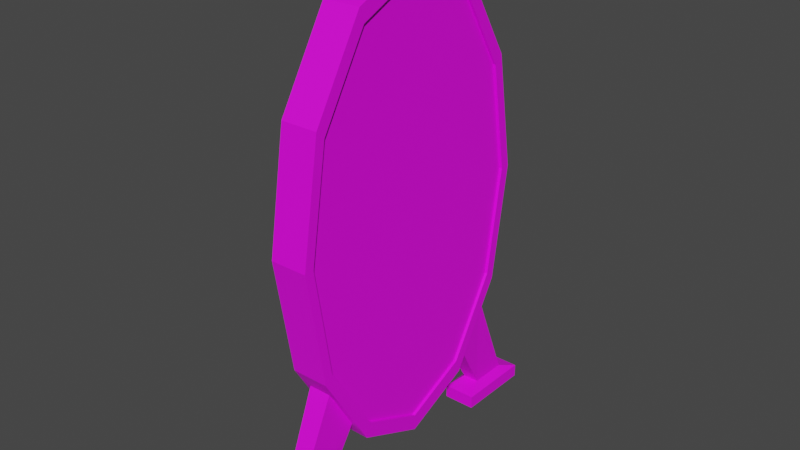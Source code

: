 # Source: mirror.blend  (saved by Blender 4.2.66; exported with 4.5.12 LTS)
import bpy
from mathutils import Matrix  # noqa: F401  (used for matrix-valued properties, if any)

bpy.ops.wm.read_factory_settings(use_empty=True)
scene = bpy.context.scene
scene.name = 'Scene'

# ---- collections
col_collection = bpy.data.collections.new('Collection'); scene.collection.children.link(col_collection)

# ---- images (referenced by path relative to the original .blend; pixels are not part of the script)
import os
ASSET_DIR = os.environ.get("B2B_ASSET_DIR", "")  # directory of the original .blend (textures are referenced by path, not embedded)
HERE = os.path.dirname(os.path.abspath(__file__))  # packed textures are extracted next to this script under _unpacked/

def load_image(name, relpath, width, height, colorspace="sRGB"):
    """Load a texture the original file referenced (path relative to the .blend, or extracted next to this script)."""
    p = next((c for c in (os.path.join(HERE, relpath), os.path.join(ASSET_DIR, relpath)) if relpath and os.path.exists(c)), "")
    if p:
        img = bpy.data.images.load(p, check_existing=True)
        img.name = name
    else:  # same state as the original file: an image datablock whose file is absent (Cycles renders it pink)
        img = bpy.data.images.new(name, width, height)
        img.source = "FILE"
        img.filepath = "//" + (relpath or name)
    img.colorspace_settings.name = colorspace
    return img
img_imphenziapalette01_png = load_image('ImphenziaPalette01.png', 'ImphenziaPalette01.png', 1024, 1024, 'sRGB')

# ---- materials (node trees are filled in below, after node groups)
mat_material = bpy.data.materials.new('Material')
mat_material.alpha_threshold = 0.0
mat_material.use_transparent_shadow = False
mat_material.roughness = 0.5
mat_material.line_color = (0.0, 0.0, 0.0, 1.0)

# ---- material node trees
mat_material.use_nodes = True; mat_material.node_tree.nodes.clear()
_N = mat_material.node_tree.nodes; _L = mat_material.node_tree.links
n0 = _N.new('ShaderNodeOutputMaterial'); n0.name = 'Material Output'; n0.location = (300, 300)
n1 = _N.new('ShaderNodeBsdfPrincipled'); n1.name = 'Principled BSDF'; n1.location = (10, 300)
n1.distribution = 'GGX'
n1.subsurface_method = 'RANDOM_WALK_SKIN'
n1.inputs[3].default_value = 1.45
n1.inputs[27].default_value = (0.0, 0.0, 0.0, 1.0)
n1.inputs[28].default_value = 1.0
n2 = _N.new('ShaderNodeTexImage'); n2.name = 'Image Texture'; n2.location = (-420, 204)
n2.image = img_imphenziapalette01_png
n2.interpolation = 'Closest'
_L.new(n1.outputs[0], n0.inputs[0])
_L.new(n2.outputs[0], n1.inputs[0])
n0.is_active_output = True

# ---- world
world_world = bpy.data.worlds.new('World'); scene.world = world_world
world_world.use_nodes = True; world_world.node_tree.nodes.clear()
_N = world_world.node_tree.nodes; _L = world_world.node_tree.links
n0 = _N.new('ShaderNodeOutputWorld'); n0.name = 'World Output'; n0.location = (300, 300)
n1 = _N.new('ShaderNodeBackground'); n1.name = 'Background'; n1.location = (10, 300)
n1.inputs[0].default_value = (0.05088, 0.05088, 0.05088, 1.0)
_L.new(n1.outputs[0], n0.inputs[0])
n0.is_active_output = True
world_world.color = (0.05088, 0.05088, 0.05088)
world_world.use_sun_shadow = False
world_world.sun_shadow_jitter_overblur = 0.0

# ---- meshes
me_cylinder = bpy.data.meshes.new('Cylinder')
me_cylinder.from_pydata([(0.06889, 0.4804, -5.201e-09), (-0.06889, 0.4804, 5.201e-09), (0.06889, 0.416, 0.4003), (-0.06889, 0.416, 0.4003), (0.06889, 0.2402, 0.6933), (-0.06889, 0.2402, 0.6933), (0.06889, 0.0, 0.8006), (-0.06889, 0.0, 0.8006), (0.06889, -0.2402, 0.6933), (-0.06889, -0.2402, 0.6933), (0.06889, -0.416, 0.4003), (-0.06889, -0.416, 0.4003), (0.06889, -0.4804, -5.201e-09), (-0.06889, -0.4804, 5.201e-09), (0.06889, -0.416, -0.4003), (-0.06889, -0.416, -0.4003), (0.06889, -0.2402, -0.6933), (-0.06889, -0.2402, -0.6933), (0.06889, 0.0, -0.8006), (-0.06889, 0.0, -0.8006), (0.06889, 0.2402, -0.6933), (-0.06889, 0.2402, -0.6933), (0.06889, 0.416, -0.4003), (-0.06889, 0.416, -0.4003), (0.06889, 0.5167, -5.201e-09), (0.06889, 0.4474, 0.4306), (-0.06889, 0.4474, 0.4306), (-0.06889, 0.5167, 5.201e-09), (0.06889, 0.2583, 0.7457), (-0.06889, 0.2583, 0.7457), (0.06889, 0.0, 0.8611), (-0.06889, 0.0, 0.8611), (0.06889, -0.2583, 0.7457), (-0.06889, -0.2583, 0.7457), (0.06889, -0.4474, 0.4306), (-0.06889, -0.4474, 0.4306), (0.06889, -0.5167, -5.201e-09), (-0.06889, -0.5167, 5.201e-09), (0.04171, -0.4051, -0.5012), (-0.04171, -0.4051, -0.5012), (0.04171, -0.3007, -0.6751), (-0.04171, -0.3007, -0.6751), (0.06889, 0.0, -0.8611), (-0.06889, 0.0, -0.8611), (0.04171, 0.3007, -0.6751), (-0.04171, 0.3007, -0.6751), (0.04171, 0.4051, -0.5012), (-0.04171, 0.4051, -0.5012), (-0.01889, 0.07429, 0.07149), (-0.01889, 0.08579, -1.547e-08), (-0.01889, 0.04289, 0.1238), (-0.01889, 1.011e-08, 0.143), (-0.01889, -0.04289, 0.1238), (-0.01889, -0.07429, 0.07149), (-0.01889, -0.08579, 1.823e-08), (-0.01889, -0.07429, -0.07149), (-0.01889, -0.04289, -0.1238), (-0.01889, -1.011e-08, -0.143), (-0.01889, 0.04289, -0.1238), (-0.01889, 0.07429, -0.07149), (0.05889, 0.4804, -1.702e-09), (0.05889, 0.416, 0.4003), (0.05889, 0.2402, 0.6933), (0.05889, 0.0, 0.8006), (0.05889, -0.2402, 0.6933), (0.05889, -0.416, 0.4003), (0.05889, -0.4804, -1.702e-09), (0.05889, -0.416, -0.4003), (0.05889, -0.2402, -0.6933), (0.05889, 0.0, -0.8006), (0.05889, 0.2402, -0.6933), (0.05889, 0.416, -0.4003), (-0.06889, -0.4474, -0.4306), (0.06889, -0.4474, -0.4306), (0.06889, -0.2583, -0.7457), (-0.06889, -0.2583, -0.7457), (-0.06889, 0.2583, -0.7457), (0.06889, 0.2583, -0.7457), (0.06889, 0.4474, -0.4306), (-0.06889, 0.4474, -0.4306), (-0.04171, 0.3007, -0.6751), (0.04171, 0.3007, -0.6751), (0.04171, 0.4051, -0.5012), (-0.04171, 0.4051, -0.5012), (-0.03028, 0.4315, -0.9023), (0.03028, 0.4315, -0.9023), (0.03028, 0.5787, -0.9047), (-0.03028, 0.5787, -0.9047), (-0.03028, -0.5787, -0.9047), (0.03028, -0.5787, -0.9047), (0.03028, -0.4315, -0.9023), (-0.03028, -0.4315, -0.9023), (0.05889, 0.4482, 0.2001), (0.05889, 0.3281, 0.5468), (0.05889, 0.1201, 0.747), (0.05889, -0.1201, 0.747), (0.05889, -0.3281, 0.5468), (0.05889, -0.4482, 0.2001), (0.05889, -0.4482, -0.2001), (0.05889, -0.3281, -0.5468), (0.05889, -0.1201, -0.747), (0.05889, 0.1201, -0.747), (0.05889, 0.3281, -0.5468), (0.05889, 0.4482, -0.2001), (-0.06055, 0.3579, -0.9254), (0.06055, 0.3579, -0.9254), (0.06055, 0.6523, -0.9304), (-0.06055, 0.6523, -0.9304), (-0.06055, -0.6523, -0.9304), (0.06055, -0.6523, -0.9304), (0.06055, -0.3579, -0.9254), (-0.06055, -0.3579, -0.9254), (-0.06055, 0.3579, -0.9747), (0.06055, 0.3579, -0.9747), (0.06055, 0.6523, -0.9796), (-0.06055, 0.6523, -0.9796), (-0.06055, -0.6523, -0.9796), (0.06055, -0.6523, -0.9796), (0.06055, -0.3579, -0.9747), (-0.06055, -0.3579, -0.9747), (-0.01889, 0.416, 0.4003), (-0.01889, 0.4804, 1.38e-09), (-0.01889, 0.2402, 0.6933), (-0.01889, 0.0, 0.8006), (-0.01889, -0.2402, 0.6933), (-0.01889, -0.416, 0.4003), (-0.01889, -0.4804, 1.38e-09), (-0.01889, -0.416, -0.4003), (-0.01889, -0.2402, -0.6933), (-0.01889, 0.0, -0.8006), (-0.01889, 0.2402, -0.6933), (-0.01889, 0.416, -0.4003), (-0.01889, 0.3568, 0.3434), (-0.01889, 0.412, -3.768e-10), (-0.01889, 0.206, 0.5947), (-0.01889, 1.054e-09, 0.6867), (-0.01889, -0.206, 0.5947), (-0.01889, -0.3568, 0.3434), (-0.01889, -0.412, 3.137e-09), (-0.01889, -0.3568, -0.3434), (-0.01889, -0.206, -0.5947), (-0.01889, -1.054e-09, -0.6867), (-0.01889, 0.206, -0.5947), (-0.01889, 0.3568, -0.3434), (-0.01889, 0.2556, 0.246), (-0.01889, 0.2952, -3.768e-10), (-0.01889, 0.1476, 0.426), (-0.01889, 1.054e-09, 0.4919), (-0.01889, -0.1476, 0.426), (-0.01889, -0.2556, 0.246), (-0.01889, -0.2952, 3.137e-09), (-0.01889, -0.2556, -0.246), (-0.01889, -0.1476, -0.426), (-0.01889, -1.054e-09, -0.4919), (-0.01889, 0.1476, -0.426), (-0.01889, 0.2556, -0.246), (-0.01889, 0.1539, 0.1481), (-0.01889, 0.1777, -1.547e-08), (-0.01889, 0.08886, 0.2565), (-0.01889, 1.011e-08, 0.2962), (-0.01889, -0.08886, 0.2565), (-0.01889, -0.1539, 0.1481), (-0.01889, -0.1777, 1.823e-08), (-0.01889, -0.1539, -0.1481), (-0.01889, -0.08886, -0.2565), (-0.01889, -1.011e-08, -0.2962), (-0.01889, 0.08886, -0.2565), (-0.01889, 0.1539, -0.1481)], [], [(24, 27, 26, 25), (25, 26, 29, 28), (28, 29, 31, 30), (30, 31, 33, 32), (32, 33, 35, 34), (34, 35, 37, 36), (36, 37, 72, 73), (38, 39, 88, 89), (74, 75, 43, 42), (42, 43, 76, 77), (19, 17, 128, 129), (47, 46, 82, 83), (78, 79, 27, 24), (16, 18, 69, 100, 68), (2, 0, 24, 25), (1, 3, 26, 27), (4, 2, 25, 28), (3, 5, 29, 26), (6, 4, 28, 30), (5, 7, 31, 29), (8, 6, 30, 32), (7, 9, 33, 31), (10, 8, 32, 34), (9, 11, 35, 33), (12, 10, 34, 36), (11, 13, 37, 35), (14, 12, 36, 73), (13, 15, 72, 37), (16, 14, 73, 74), (15, 17, 75, 72), (18, 16, 74, 42), (17, 19, 43, 75), (20, 18, 42, 77), (19, 21, 76, 43), (22, 20, 77, 78), (21, 23, 79, 76), (0, 22, 78, 24), (23, 1, 27, 79), (48, 49, 59, 58, 57, 56, 55, 54, 53, 52, 51, 50), (9, 7, 123, 124), (23, 21, 130, 131), (13, 11, 125, 126), (3, 1, 121, 120), (17, 15, 127, 128), (7, 5, 122, 123), (21, 19, 129, 130), (11, 9, 124, 125), (1, 23, 131, 121), (15, 13, 126, 127), (5, 3, 120, 122), (60, 92, 61, 93, 62, 94, 63, 95, 64, 96, 65, 97, 66, 98, 67, 99, 68, 100, 69, 101, 70, 102, 71, 103), (6, 8, 64, 95, 63), (20, 22, 71, 102, 70), (10, 12, 66, 97, 65), (0, 2, 61, 92, 60), (14, 16, 68, 99, 67), (4, 6, 63, 94, 62), (18, 20, 70, 101, 69), (8, 10, 65, 96, 64), (22, 0, 60, 103, 71), (12, 14, 67, 98, 66), (2, 4, 62, 93, 61), (39, 38, 73, 72), (38, 40, 74, 73), (41, 39, 72, 75), (40, 41, 75, 74), (45, 44, 77, 76), (44, 46, 78, 77), (47, 45, 76, 79), (46, 47, 79, 78), (80, 83, 87, 84), (46, 44, 81, 82), (45, 47, 83, 80), (44, 45, 80, 81), (89, 88, 108, 109), (81, 80, 84, 85), (83, 82, 86, 87), (82, 81, 85, 86), (88, 91, 111, 108), (41, 40, 90, 91), (40, 38, 89, 90), (39, 41, 91, 88), (104, 107, 115, 112), (109, 108, 116, 117), (84, 87, 107, 104), (91, 90, 110, 111), (85, 84, 104, 105), (90, 89, 109, 110), (87, 86, 106, 107), (86, 85, 105, 106), (113, 112, 115, 114), (117, 116, 119, 118), (105, 104, 112, 113), (111, 110, 118, 119), (110, 109, 117, 118), (107, 106, 114, 115), (106, 105, 113, 114), (108, 111, 119, 116), (133, 132, 120, 121), (132, 134, 122, 120), (134, 135, 123, 122), (135, 136, 124, 123), (136, 137, 125, 124), (137, 138, 126, 125), (138, 139, 127, 126), (139, 140, 128, 127), (140, 141, 129, 128), (141, 142, 130, 129), (142, 143, 131, 130), (143, 133, 121, 131), (145, 144, 132, 133), (144, 146, 134, 132), (146, 147, 135, 134), (147, 148, 136, 135), (148, 149, 137, 136), (149, 150, 138, 137), (150, 151, 139, 138), (151, 152, 140, 139), (152, 153, 141, 140), (153, 154, 142, 141), (154, 155, 143, 142), (155, 145, 133, 143), (157, 156, 144, 145), (156, 158, 146, 144), (158, 159, 147, 146), (159, 160, 148, 147), (160, 161, 149, 148), (161, 162, 150, 149), (162, 163, 151, 150), (163, 164, 152, 151), (164, 165, 153, 152), (165, 166, 154, 153), (166, 167, 155, 154), (167, 157, 145, 155), (49, 48, 156, 157), (48, 50, 158, 156), (50, 51, 159, 158), (51, 52, 160, 159), (52, 53, 161, 160), (53, 54, 162, 161), (54, 55, 163, 162), (55, 56, 164, 163), (56, 57, 165, 164), (57, 58, 166, 165), (58, 59, 167, 166), (59, 49, 157, 167)])
_uv = me_cylinder.uv_layers.new(name='UVMap')
_uv.uv.foreach_set('vector', [0.5604, 0.5752, 0.5604, 0.5619, 0.5637, 0.5619, 0.5637, 0.5752, 0.5307, 0.5872, 0.5307, 0.5739, 0.5331, 0.5739, 0.5331, 0.5872, 0.5331, 0.5872, 0.5331, 0.5739, 0.5364, 0.5739, 0.5364, 0.5872, 0.5364, 0.5872, 0.5364, 0.5739, 0.5398, 0.5739, 0.5398, 0.5872, 0.5398, 0.5872, 0.5398, 0.5739, 0.5422, 0.5739, 0.5422, 0.5872, 0.5422, 0.5872, 0.5422, 0.5739, 0.5455, 0.5739, 0.5455, 0.5872, 0.5455, 0.5872, 0.5455, 0.5739, 0.5489, 0.5739, 0.5489, 0.5872, 0.5685, 0.5817, 0.5685, 0.5736, 0.5717, 0.5747, 0.5717, 0.5806, 0.557, 0.5885, 0.557, 0.5752, 0.5604, 0.5752, 0.5604, 0.5885, 0.5604, 0.5885, 0.5604, 0.5752, 0.5637, 0.5752, 0.5637, 0.5885, 0.5637, 0.5874, 0.5637, 0.5843, 0.5685, 0.5843, 0.5685, 0.5874, 0.5435, 0.5619, 0.5435, 0.5619, 0.5435, 0.5619, 0.5435, 0.5619, 0.557, 0.5752, 0.557, 0.5619, 0.5604, 0.5619, 0.5604, 0.5752, 0.5716, 0.5513, 0.5716, 0.5544, 0.5706, 0.5544, 0.5706, 0.5528, 0.5706, 0.5513, 0.5355, 0.5614, 0.5387, 0.5614, 0.5388, 0.5619, 0.5354, 0.5619, 0.5516, 0.5614, 0.5543, 0.5598, 0.5547, 0.5602, 0.5517, 0.5619, 0.5327, 0.5598, 0.5355, 0.5614, 0.5354, 0.5619, 0.5324, 0.5601, 0.5543, 0.5598, 0.556, 0.557, 0.5564, 0.5572, 0.5547, 0.5602, 0.5311, 0.557, 0.5327, 0.5598, 0.5324, 0.5601, 0.5307, 0.5572, 0.556, 0.557, 0.556, 0.5538, 0.5564, 0.5537, 0.5564, 0.5572, 0.5311, 0.5538, 0.5311, 0.557, 0.5307, 0.5572, 0.5307, 0.5537, 0.556, 0.5538, 0.5543, 0.5511, 0.5547, 0.5507, 0.5564, 0.5537, 0.5327, 0.5511, 0.5311, 0.5538, 0.5307, 0.5537, 0.5324, 0.5507, 0.5543, 0.5511, 0.5516, 0.5494, 0.5517, 0.549, 0.5547, 0.5507, 0.5355, 0.5494, 0.5327, 0.5511, 0.5324, 0.5507, 0.5354, 0.549, 0.5516, 0.5494, 0.5484, 0.5494, 0.5482, 0.549, 0.5517, 0.549, 0.5387, 0.5494, 0.5355, 0.5494, 0.5354, 0.549, 0.5388, 0.549, 0.5484, 0.5494, 0.5456, 0.5511, 0.5453, 0.5507, 0.5482, 0.549, 0.5415, 0.5511, 0.5387, 0.5494, 0.5388, 0.549, 0.5418, 0.5507, 0.5456, 0.5511, 0.544, 0.5538, 0.5435, 0.5537, 0.5453, 0.5507, 0.5431, 0.5538, 0.5415, 0.5511, 0.5418, 0.5507, 0.5435, 0.5537, 0.544, 0.5538, 0.544, 0.557, 0.5435, 0.5572, 0.5435, 0.5537, 0.5431, 0.557, 0.5431, 0.5538, 0.5435, 0.5537, 0.5435, 0.5572, 0.544, 0.557, 0.5456, 0.5598, 0.5453, 0.5601, 0.5435, 0.5572, 0.5415, 0.5598, 0.5431, 0.557, 0.5435, 0.5572, 0.5418, 0.5602, 0.5456, 0.5598, 0.5484, 0.5614, 0.5482, 0.5619, 0.5453, 0.5601, 0.5387, 0.5614, 0.5415, 0.5598, 0.5418, 0.5602, 0.5388, 0.5619, 0.5484, 0.5614, 0.5516, 0.5614, 0.5517, 0.5619, 0.5482, 0.5619, 0.5306, 0.9352, 0.5297, 0.9354, 0.5286, 0.9354, 0.5276, 0.9352, 0.5271, 0.9347, 0.5271, 0.9341, 0.5276, 0.9336, 0.5286, 0.9333, 0.5297, 0.9333, 0.5306, 0.9336, 0.5312, 0.9341, 0.5312, 0.9347, 0.5675, 0.5703, 0.5675, 0.5672, 0.5723, 0.5672, 0.5723, 0.5703, 0.5637, 0.5759, 0.5637, 0.5736, 0.5685, 0.5736, 0.5685, 0.5759, 0.564, 0.5544, 0.564, 0.5513, 0.5688, 0.5513, 0.5688, 0.5544, 0.5637, 0.5821, 0.5637, 0.579, 0.5685, 0.579, 0.5685, 0.5821, 0.5637, 0.5843, 0.5637, 0.5821, 0.5685, 0.5821, 0.5685, 0.5843, 0.5675, 0.5672, 0.5675, 0.5641, 0.5723, 0.5641, 0.5723, 0.5672, 0.5637, 0.5905, 0.5637, 0.5874, 0.5685, 0.5874, 0.5685, 0.5905, 0.564, 0.5513, 0.564, 0.549, 0.5688, 0.549, 0.5688, 0.5513, 0.5637, 0.579, 0.5637, 0.5759, 0.5685, 0.5759, 0.5685, 0.579, 0.564, 0.5575, 0.564, 0.5544, 0.5688, 0.5544, 0.5688, 0.5575, 0.5675, 0.5641, 0.5675, 0.5619, 0.5723, 0.5619, 0.5723, 0.5641, 0.5936, 0.4684, 0.592, 0.4684, 0.5904, 0.4684, 0.589, 0.4676, 0.5876, 0.4668, 0.5868, 0.4654, 0.586, 0.4641, 0.586, 0.4624, 0.586, 0.4608, 0.5868, 0.4595, 0.5876, 0.4581, 0.589, 0.4573, 0.5904, 0.4565, 0.592, 0.4565, 0.5936, 0.4565, 0.595, 0.4573, 0.5964, 0.4581, 0.5972, 0.4595, 0.598, 0.4608, 0.598, 0.4625, 0.598, 0.4641, 0.5972, 0.4654, 0.5964, 0.4668, 0.595, 0.4676, 0.5536, 0.5873, 0.5536, 0.5904, 0.5527, 0.5904, 0.5527, 0.5888, 0.5527, 0.5873, 0.5725, 0.549, 0.5725, 0.5513, 0.5716, 0.5513, 0.5716, 0.5501, 0.5716, 0.549, 0.5726, 0.5759, 0.5726, 0.579, 0.5717, 0.579, 0.5717, 0.5774, 0.5717, 0.5759, 0.5725, 0.5544, 0.5725, 0.5575, 0.5716, 0.5575, 0.5716, 0.5559, 0.5716, 0.5544, 0.5716, 0.549, 0.5716, 0.5513, 0.5706, 0.5513, 0.5706, 0.5501, 0.5706, 0.549, 0.5536, 0.5842, 0.5536, 0.5873, 0.5527, 0.5873, 0.5527, 0.5857, 0.5527, 0.5842, 0.5716, 0.5544, 0.5716, 0.5575, 0.5706, 0.5575, 0.5706, 0.5559, 0.5706, 0.5544, 0.5726, 0.5736, 0.5726, 0.5759, 0.5717, 0.5759, 0.5717, 0.5747, 0.5717, 0.5736, 0.5725, 0.5513, 0.5725, 0.5544, 0.5716, 0.5544, 0.5716, 0.5528, 0.5716, 0.5513, 0.5726, 0.579, 0.5726, 0.5821, 0.5717, 0.5821, 0.5717, 0.5805, 0.5717, 0.579, 0.5536, 0.5819, 0.5536, 0.5842, 0.5527, 0.5842, 0.5527, 0.5831, 0.5527, 0.5819, 0.5551, 0.5778, 0.5551, 0.5859, 0.5546, 0.5885, 0.5546, 0.5752, 0.5551, 0.5859, 0.5565, 0.5859, 0.557, 0.5885, 0.5546, 0.5885, 0.5565, 0.5778, 0.5551, 0.5778, 0.5546, 0.5752, 0.557, 0.5752, 0.5565, 0.5859, 0.5565, 0.5778, 0.557, 0.5752, 0.557, 0.5885, 0.5551, 0.5645, 0.5551, 0.5726, 0.5546, 0.5752, 0.5546, 0.5619, 0.5551, 0.5726, 0.5565, 0.5726, 0.557, 0.5752, 0.5546, 0.5752, 0.5565, 0.5645, 0.5551, 0.5645, 0.5546, 0.5619, 0.557, 0.5619, 0.5565, 0.5726, 0.5565, 0.5645, 0.557, 0.5619, 0.557, 0.5752, 0.564, 0.5578, 0.5659, 0.5575, 0.5659, 0.5613, 0.5643, 0.5602, 0.5435, 0.5619, 0.5435, 0.5619, 0.5435, 0.5619, 0.5435, 0.5619, 0.5435, 0.5619, 0.5435, 0.5619, 0.5435, 0.5619, 0.5435, 0.5619, 0.5435, 0.5619, 0.5435, 0.5619, 0.5435, 0.5619, 0.5435, 0.5619, 0.5593, 0.5578, 0.5593, 0.5519, 0.5602, 0.549, 0.5602, 0.5607, 0.5688, 0.5571, 0.5688, 0.549, 0.5706, 0.5501, 0.5706, 0.556, 0.5717, 0.5817, 0.5717, 0.5897, 0.5685, 0.5886, 0.5685, 0.5828, 0.5678, 0.5613, 0.5659, 0.561, 0.5662, 0.5586, 0.5678, 0.5575, 0.5593, 0.5519, 0.5574, 0.5519, 0.5564, 0.549, 0.5602, 0.549, 0.5544, 0.5739, 0.5544, 0.5819, 0.5527, 0.5808, 0.5527, 0.575, 0.5508, 0.5891, 0.5489, 0.5895, 0.5489, 0.5856, 0.5504, 0.5867, 0.5678, 0.5575, 0.5696, 0.5578, 0.5693, 0.5602, 0.5678, 0.5613, 0.554, 0.5819, 0.554, 0.5857, 0.5536, 0.5857, 0.5536, 0.5819, 0.5723, 0.5736, 0.5723, 0.5619, 0.5727, 0.5619, 0.5727, 0.5736, 0.5517, 0.5768, 0.5498, 0.5768, 0.5489, 0.5739, 0.5527, 0.5739, 0.5574, 0.5519, 0.5574, 0.5578, 0.5564, 0.5607, 0.5564, 0.549, 0.5517, 0.5826, 0.5517, 0.5768, 0.5527, 0.5739, 0.5527, 0.5856, 0.5574, 0.5578, 0.5593, 0.5578, 0.5602, 0.5607, 0.5564, 0.5607, 0.5498, 0.5768, 0.5498, 0.5826, 0.5489, 0.5856, 0.5489, 0.5739, 0.5498, 0.5826, 0.5517, 0.5826, 0.5527, 0.5856, 0.5489, 0.5856, 0.5637, 0.5736, 0.5637, 0.5619, 0.5675, 0.5619, 0.5675, 0.5736, 0.5602, 0.5607, 0.5602, 0.549, 0.564, 0.549, 0.564, 0.5607, 0.5725, 0.5607, 0.5725, 0.549, 0.5729, 0.549, 0.5729, 0.5607, 0.573, 0.5736, 0.573, 0.5853, 0.5726, 0.5853, 0.5726, 0.5736, 0.554, 0.5857, 0.554, 0.5819, 0.5544, 0.5819, 0.5544, 0.5857, 0.5731, 0.5619, 0.5731, 0.5736, 0.5727, 0.5736, 0.5727, 0.5619, 0.57, 0.5575, 0.57, 0.5613, 0.5696, 0.5613, 0.5696, 0.5575, 0.57, 0.5613, 0.57, 0.5575, 0.5704, 0.5575, 0.5704, 0.5613, 0.08561, 0.9457, 0.09022, 0.9443, 0.09143, 0.945, 0.08605, 0.9466, 0.09022, 0.9443, 0.09289, 0.942, 0.09454, 0.9422, 0.09143, 0.945, 0.09289, 0.942, 0.09289, 0.9392, 0.09454, 0.939, 0.09454, 0.9422, 0.09289, 0.9392, 0.09022, 0.9368, 0.09143, 0.9362, 0.09454, 0.939, 0.09022, 0.9368, 0.08561, 0.9354, 0.08605, 0.9346, 0.09143, 0.9362, 0.08561, 0.9354, 0.08028, 0.9354, 0.07984, 0.9346, 0.08605, 0.9346, 0.08028, 0.9354, 0.07567, 0.9368, 0.07446, 0.9362, 0.07984, 0.9346, 0.07567, 0.9368, 0.07301, 0.9392, 0.07136, 0.939, 0.07446, 0.9362, 0.07301, 0.9392, 0.07301, 0.942, 0.07136, 0.9422, 0.07136, 0.939, 0.07301, 0.942, 0.07567, 0.9443, 0.07446, 0.945, 0.07136, 0.9422, 0.07567, 0.9443, 0.08028, 0.9457, 0.07984, 0.9466, 0.07446, 0.945, 0.08028, 0.9457, 0.08561, 0.9457, 0.08605, 0.9466, 0.07984, 0.9466, 0.2079, 0.9644, 0.2113, 0.9634, 0.2133, 0.9645, 0.2087, 0.9659, 0.2113, 0.9634, 0.2132, 0.9617, 0.216, 0.9621, 0.2133, 0.9645, 0.2132, 0.9617, 0.2132, 0.9597, 0.216, 0.9594, 0.216, 0.9621, 0.2132, 0.9597, 0.2113, 0.958, 0.2133, 0.957, 0.216, 0.9594, 0.2113, 0.958, 0.2079, 0.9571, 0.2087, 0.9556, 0.2133, 0.957, 0.2079, 0.9571, 0.2041, 0.957, 0.2034, 0.9556, 0.2087, 0.9556, 0.2041, 0.957, 0.2008, 0.958, 0.1988, 0.957, 0.2034, 0.9556, 0.2008, 0.958, 0.1989, 0.9597, 0.1961, 0.9594, 0.1988, 0.957, 0.1989, 0.9597, 0.1989, 0.9617, 0.1961, 0.9621, 0.1961, 0.9594, 0.1989, 0.9617, 0.2008, 0.9634, 0.1988, 0.9645, 0.1961, 0.9621, 0.2008, 0.9634, 0.2041, 0.9644, 0.2034, 0.9659, 0.1988, 0.9645, 0.2041, 0.9644, 0.2079, 0.9644, 0.2087, 0.9659, 0.2034, 0.9659, 0.2822, 0.9335, 0.2842, 0.9329, 0.2863, 0.934, 0.283, 0.935, 0.2842, 0.9329, 0.2854, 0.9319, 0.2882, 0.9323, 0.2863, 0.934, 0.2854, 0.9319, 0.2854, 0.9307, 0.2882, 0.9303, 0.2882, 0.9323, 0.2854, 0.9307, 0.2842, 0.9297, 0.2863, 0.9286, 0.2882, 0.9303, 0.2842, 0.9297, 0.2822, 0.9291, 0.283, 0.9276, 0.2863, 0.9286, 0.2822, 0.9291, 0.2799, 0.9291, 0.2792, 0.9276, 0.283, 0.9276, 0.2799, 0.9291, 0.278, 0.9297, 0.2759, 0.9286, 0.2792, 0.9276, 0.278, 0.9297, 0.2768, 0.9307, 0.274, 0.9303, 0.2759, 0.9286, 0.2768, 0.9307, 0.2768, 0.9319, 0.274, 0.9323, 0.274, 0.9303, 0.2768, 0.9319, 0.278, 0.9329, 0.2759, 0.934, 0.274, 0.9323, 0.278, 0.9329, 0.2799, 0.9335, 0.2792, 0.935, 0.2759, 0.934, 0.2799, 0.9335, 0.2822, 0.9335, 0.283, 0.935, 0.2792, 0.935, 0.4258, 0.9385, 0.4268, 0.9383, 0.4284, 0.9391, 0.4264, 0.9397, 0.4268, 0.9383, 0.4273, 0.9378, 0.4296, 0.9381, 0.4284, 0.9391, 0.4273, 0.9378, 0.4273, 0.9372, 0.4296, 0.9369, 0.4296, 0.9381, 0.4273, 0.9372, 0.4268, 0.9367, 0.4284, 0.9359, 0.4296, 0.9369, 0.4268, 0.9367, 0.4258, 0.9364, 0.4264, 0.9353, 0.4284, 0.9359, 0.4258, 0.9364, 0.4247, 0.9364, 0.4241, 0.9353, 0.4264, 0.9353, 0.4247, 0.9364, 0.4237, 0.9367, 0.4221, 0.9359, 0.4241, 0.9353, 0.4237, 0.9367, 0.4232, 0.9372, 0.421, 0.9369, 0.4221, 0.9359, 0.4232, 0.9372, 0.4232, 0.9378, 0.421, 0.9381, 0.421, 0.9369, 0.4232, 0.9378, 0.4237, 0.9383, 0.4221, 0.9391, 0.421, 0.9381, 0.4237, 0.9383, 0.4247, 0.9385, 0.4241, 0.9397, 0.4221, 0.9391, 0.4247, 0.9385, 0.4258, 0.9385, 0.4264, 0.9397, 0.4241, 0.9397])
me_cylinder.materials.append(mat_material)
me_cylinder.update()

# ---- objects
ob_cylinder = bpy.data.objects.new('Cylinder', me_cylinder)

# ---- transforms, parenting, visibility, modifiers, constraints
ob_cylinder.location = (0.0, 0.0, 0.0)

# ---- collection membership
col_collection.objects.link(ob_cylinder)

# ---- scene / render settings (as saved in the file)
scene.frame_start = 1; scene.frame_end = 250; scene.frame_set(1)
scene.render.engine = 'BLENDER_EEVEE_NEXT'
scene.view_settings.view_transform = 'Filmic'
bpy.context.view_layer.update()

# ---- added for rendering (the .blend has no active camera and no usable light): camera, sun
cam_auto = bpy.data.cameras.new('AutoCamera')
cam_auto.lens = 50.0
cam_auto.sensor_width = 36.0
cam_auto.clip_end = 1000.0
ob_auto_camera = bpy.data.objects.new('AutoCamera', cam_auto)
scene.collection.objects.link(ob_auto_camera)
ob_auto_camera.location = (2.09136, -2.50963, 1.61382)
ob_auto_camera.rotation_euler = (1.09748, -7.21219e-08, 0.694738)
scene.camera = ob_auto_camera
light_auto_sun = bpy.data.lights.new('AutoSun', 'SUN')
light_auto_sun.energy = 3.0
light_auto_sun.angle = 0.0523599
ob_auto_sun = bpy.data.objects.new('AutoSun', light_auto_sun)
scene.collection.objects.link(ob_auto_sun)
ob_auto_sun.rotation_euler = (0.872665, 0.174533, 0.523599)
bpy.context.view_layer.update()
